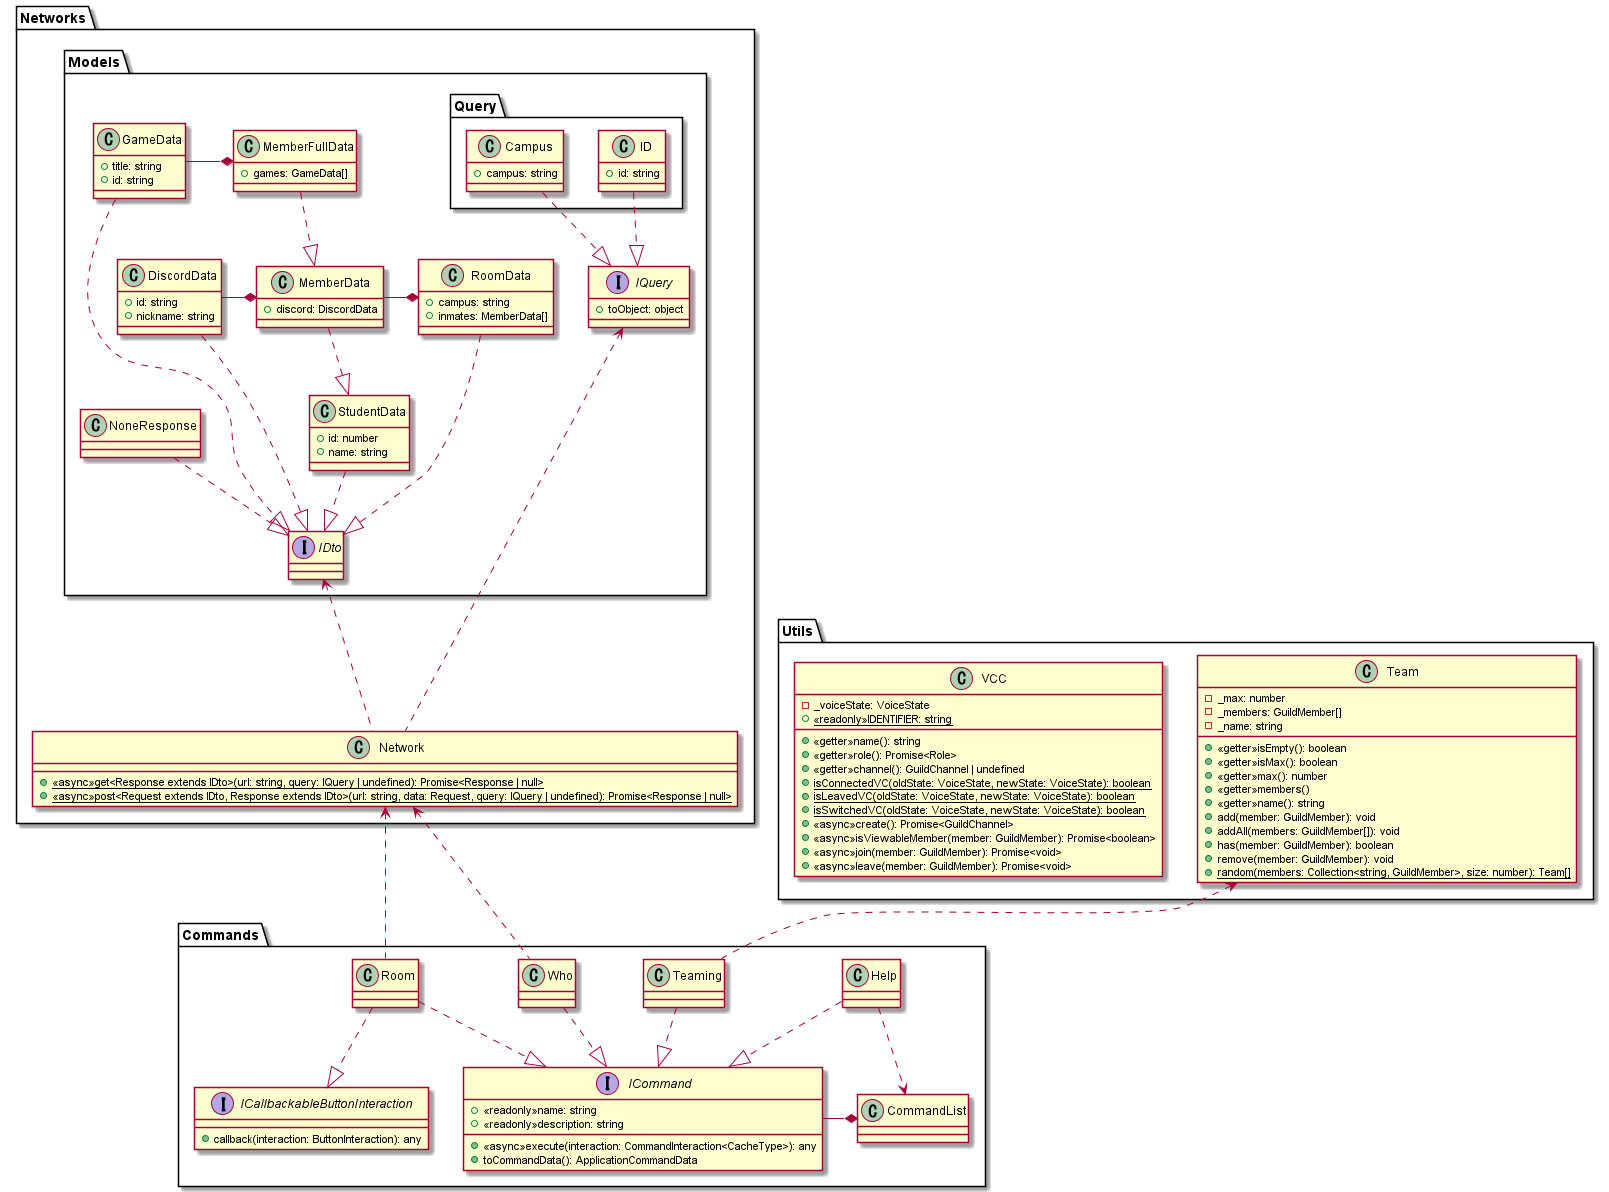

The diagram above was rendered by PlantUML. Its source (embedded in the PNG):
@startuml Discord-bot

package Commands
{
    interface ICommand
    {
        +<<readonly>>name: string
        +<<readonly>>description: string
        +<<async>>execute(interaction: CommandInteraction<CacheType>): any
        +toCommandData(): ApplicationCommandData
    }
    interface ICallbackableButtonInteraction
    {
        +callback(interaction: ButtonInteraction): any
    }
    class CommandList
    class Help
    class Room
    class Teaming
    class Who
}

package Networks
{
    package Models
    {
        package Query
        {
            class ID
            {
                +id: string
            }

            class Campus 
            {
                +campus: string
            }
        }

        class RoomData
        {
            +campus: string
            +inmates: MemberData[]
        }

        class DiscordData
        {
            +id: string
            +nickname: string
        }

        class GameData
        {
            +title: string
            +id: string
        }

        class MemberData
        {
            +discord: DiscordData
        }

        class MemberFullData
        {
            +games: GameData[]
        }

        class StudentData 
        {
            +id: number
            +name: string
        }

        class NoneResponse
        interface IDto
        interface IQuery
        {
            +toObject: object
        }
    }

    class Network
    {
        +<<async>>{static}get<Response extends IDto>(url: string, query: IQuery | undefined): Promise<Response | null>
        +<<async>>{static}post<Request extends IDto, Response extends IDto>(url: string, data: Request, query: IQuery | undefined): Promise<Response | null>
    }
}

package Utils
{
    class Team
    {
        -_max: number
        -_members: GuildMember[]
        -_name: string
        +<<getter>>isEmpty(): boolean
        +<<getter>>isMax(): boolean
        +<<getter>>max(): number
        +<<getter>>members()
        +<<getter>>name(): string
        +add(member: GuildMember): void
        +addAll(members: GuildMember[]): void
        +has(member: GuildMember): boolean
        +remove(member: GuildMember): void
        +{static}random(members: Collection<string, GuildMember>, size: number): Team[]
    }

    class VCC
    {
        -_voiceState: VoiceState
        +<<getter>>name(): string
        +<<getter>>role(): Promise<Role>
        +<<getter>>channel(): GuildChannel | undefined
        +<<readonly>>{static}IDENTIFIER: string
        +{static}isConnectedVC(oldState: VoiceState, newState: VoiceState): boolean
        +{static}isLeavedVC(oldState: VoiceState, newState: VoiceState): boolean
        +{static}isSwitchedVC(oldState: VoiceState, newState: VoiceState): boolean
        +<<async>>create(): Promise<GuildChannel>
        +<<async>>isViewableMember(member: GuildMember): Promise<boolean>
        +<<async>>join(member: GuildMember): Promise<void>
        +<<async>>leave(member: GuildMember): Promise<void>
    }
}

Help ..|> ICommand
Room ..|> ICommand
Teaming ..|> ICommand
Who ..|> ICommand

RoomData ..|> IDto
DiscordData ..|> IDto
GameData ..|> IDto
StudentData ..|> IDto
NoneResponse ..|> IDto
MemberData ..|> StudentData
MemberFullData ..|> MemberData

Room ..|> ICallbackableButtonInteraction

Campus ..|> IQuery
ID ..|> IQuery

ICommand -* CommandList
DiscordData -* MemberData
GameData -* MemberFullData
MemberData -* RoomData

Help ..> CommandList
Teaming .up.> Team
Room .up.> Network
Who .up.> Network
Network .up.> IQuery
Network .up.> IDto

@enduml